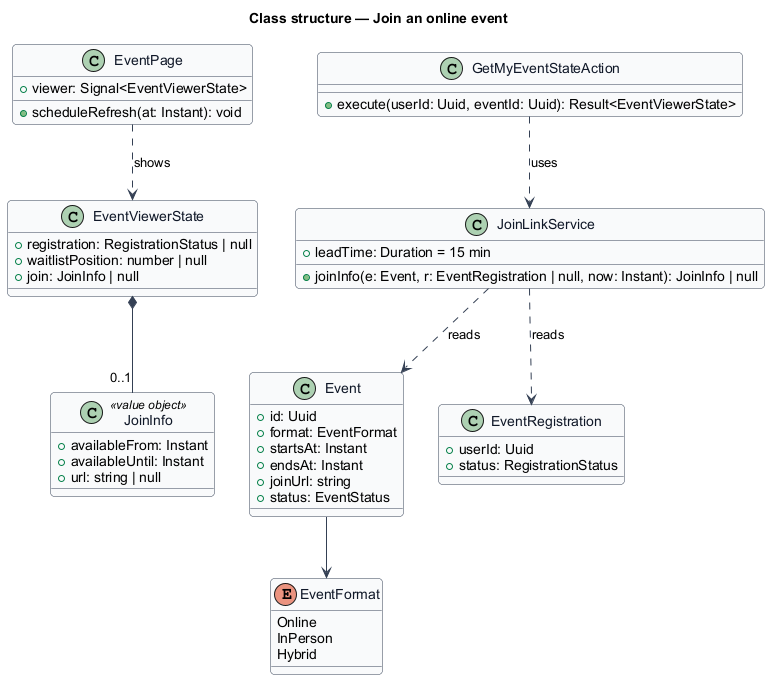

The diagram above was rendered by PlantUML. Its source (embedded in the PNG):
@startuml
' --- shared skin header ---
skinparam backgroundColor #FFFFFF
skinparam shadowing false
skinparam roundcorner 8
skinparam defaultFontName Arial
skinparam ArrowColor #344054
skinparam class {
  BorderColor #344054
  FontColor #101828
  BackgroundColor #F9FAFB
}
' --------------------------
title Class structure — Join an online event

class EventPage {
  +viewer: Signal<EventViewerState>
  +scheduleRefresh(at: Instant): void
}
class GetMyEventStateAction {
  +execute(userId: Uuid, eventId: Uuid): Result<EventViewerState>
}
class JoinLinkService {
  +leadTime: Duration = 15 min
  +joinInfo(e: Event, r: EventRegistration | null, now: Instant): JoinInfo | null
}
class EventViewerState {
  +registration: RegistrationStatus | null
  +waitlistPosition: number | null
  +join: JoinInfo | null
}
class JoinInfo <<value object>> {
  +availableFrom: Instant
  +availableUntil: Instant
  +url: string | null
}
class Event {
  +id: Uuid
  +format: EventFormat
  +startsAt: Instant
  +endsAt: Instant
  +joinUrl: string
  +status: EventStatus
}
class EventRegistration {
  +userId: Uuid
  +status: RegistrationStatus
}
enum EventFormat {
  Online
  InPerson
  Hybrid
}
EventPage ..> EventViewerState : shows
GetMyEventStateAction ..> JoinLinkService : uses
JoinLinkService ..> Event : reads
JoinLinkService ..> EventRegistration : reads
EventViewerState *-- "0..1" JoinInfo
Event --> EventFormat
@enduml